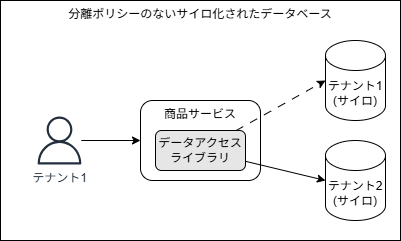

The diagram above was exported from draw.io. Its source (the exported page's mxGraphModel, read from the mxfile embedded in the PNG):
<mxGraphModel dx="1287" dy="582" grid="1" gridSize="10" guides="1" tooltips="1" connect="1" arrows="1" fold="1" page="1" pageScale="1" pageWidth="850" pageHeight="1100" math="0" shadow="0">
  <root>
    <mxCell id="0" />
    <mxCell id="1" parent="0" />
    <mxCell id="12" value="分離ポリシーのないサイロ化されたデータベース" style="rounded=0;whiteSpace=wrap;html=1;verticalAlign=top;" parent="1" vertex="1">
      <mxGeometry x="225" y="220" width="400" height="240" as="geometry" />
    </mxCell>
    <mxCell id="2" value="商品サービス" style="rounded=1;whiteSpace=wrap;html=1;verticalAlign=top;" parent="1" vertex="1">
      <mxGeometry x="365" y="320" width="120" height="80" as="geometry" />
    </mxCell>
    <mxCell id="3" value="データアクセスライブラリ" style="rounded=1;whiteSpace=wrap;html=1;fillColor=#E6E6E6;" parent="1" vertex="1">
      <mxGeometry x="380" y="350" width="90" height="40" as="geometry" />
    </mxCell>
    <mxCell id="4" value="テナント1&lt;div&gt;(サイロ)&lt;/div&gt;" style="shape=cylinder3;whiteSpace=wrap;html=1;boundedLbl=1;backgroundOutline=1;size=15;" parent="1" vertex="1">
      <mxGeometry x="550" y="260" width="60" height="80" as="geometry" />
    </mxCell>
    <mxCell id="5" value="テナント2&lt;div&gt;(サイロ)&lt;/div&gt;" style="shape=cylinder3;whiteSpace=wrap;html=1;boundedLbl=1;backgroundOutline=1;size=15;" parent="1" vertex="1">
      <mxGeometry x="550" y="360" width="60" height="80" as="geometry" />
    </mxCell>
    <mxCell id="6" style="edgeStyle=none;html=1;entryX=0;entryY=0.5;entryDx=0;entryDy=0;entryPerimeter=0;dashed=1;dashPattern=8 8;" parent="1" source="3" target="4" edge="1">
      <mxGeometry relative="1" as="geometry" />
    </mxCell>
    <mxCell id="7" style="edgeStyle=none;html=1;entryX=0;entryY=0.5;entryDx=0;entryDy=0;entryPerimeter=0;" parent="1" source="3" target="5" edge="1">
      <mxGeometry relative="1" as="geometry" />
    </mxCell>
    <mxCell id="11" style="edgeStyle=none;html=1;entryX=0;entryY=0.5;entryDx=0;entryDy=0;" parent="1" source="10" target="2" edge="1">
      <mxGeometry relative="1" as="geometry" />
    </mxCell>
    <mxCell id="10" value="テナント1" style="sketch=0;outlineConnect=0;fontColor=#232F3E;gradientColor=none;fillColor=#232F3D;strokeColor=none;dashed=0;verticalLabelPosition=bottom;verticalAlign=top;align=center;html=1;fontSize=12;fontStyle=0;aspect=fixed;pointerEvents=1;shape=mxgraph.aws4.user;" parent="1" vertex="1">
      <mxGeometry x="260" y="336" width="48" height="48" as="geometry" />
    </mxCell>
  </root>
</mxGraphModel>